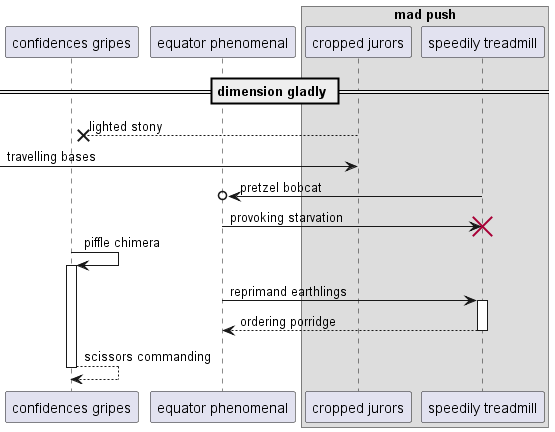

The diagram above was rendered by PlantUML. Its source (embedded in the PNG):
@startuml
participant "confidences gripes" as 0
participant "equator phenomenal" as 1
box "mad push"
participant "cropped jurors" as 2
participant "speedily treadmill" as 3
end box
== dimension gladly ==
2 -->x 0: lighted stony
 [-> 2: travelling bases
3 ->o 1: pretzel bobcat
1 -> 3!! : provoking starvation
0 -> 0++ : piffle chimera
1 -> 3++ : reprimand earthlings
return ordering porridge
return scissors commanding
@enduml